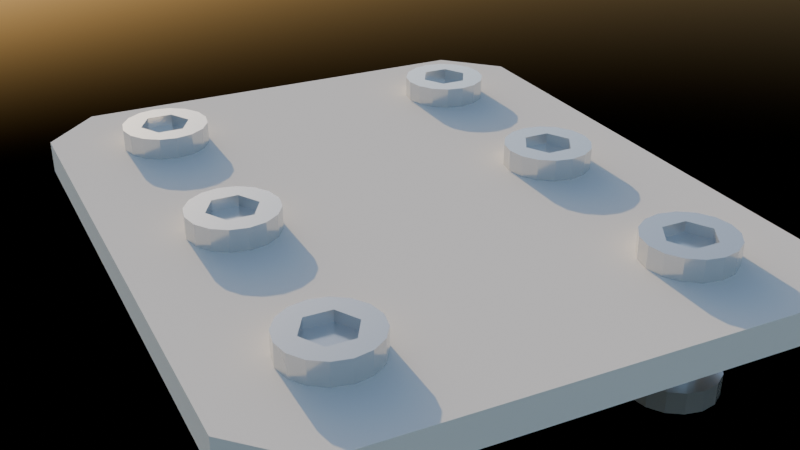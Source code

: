 # Source: plate_generator.blend  (saved by Blender 4.2.66; exported with 4.5.12 LTS)
import bpy
from mathutils import Matrix  # noqa: F401  (used for matrix-valued properties, if any)

bpy.ops.wm.read_factory_settings(use_empty=True)
scene = bpy.context.scene
scene.name = 'Scene'

# ---- collections
col_collection = bpy.data.collections.new('Collection'); scene.collection.children.link(col_collection)
col_scene = bpy.data.collections.new('scene'); scene.collection.children.link(col_scene)

# ---- materials (node trees are filled in below, after node groups)
mat_defaultplate = bpy.data.materials.new('defaultPlate')
mat_defaultscrew = bpy.data.materials.new('defaultScrew')
mat_defaultscrew.diffuse_color = (0.7043, 0.8, 0.2019, 1.0)
mat_defaulthole = bpy.data.materials.new('defaultHole')
mat_defaulthole.diffuse_color = (0.8, 0.2298, 0.3278, 1.0)
mat_bolts = bpy.data.materials.new('bolts')

# ---- node groups
ng_perimeter_shape = bpy.data.node_groups.new('perimeter_shape', 'GeometryNodeTree')
_s = ng_perimeter_shape.interface.new_socket(name='Curve', in_out='OUTPUT', socket_type='NodeSocketGeometry')
_s = ng_perimeter_shape.interface.new_socket(name='GridX', in_out='INPUT', socket_type='NodeSocketInt')
_s = ng_perimeter_shape.interface.new_socket(name='GridY', in_out='INPUT', socket_type='NodeSocketInt')
_s = ng_perimeter_shape.interface.new_socket(name='SpaceX', in_out='INPUT', socket_type='NodeSocketFloat')
_s.default_value = 20.0
_s.min_value = -1e+04
_s.max_value = 1e+04
_s = ng_perimeter_shape.interface.new_socket(name='SpaceY', in_out='INPUT', socket_type='NodeSocketFloat')
_s.default_value = 20.0
_s.min_value = -1e+04
_s.max_value = 1e+04
_s = ng_perimeter_shape.interface.new_socket(name='MarginX', in_out='INPUT', socket_type='NodeSocketFloat')
_s.default_value = 0.5
_s.min_value = -1e+04
_s.max_value = 1e+04
_s = ng_perimeter_shape.interface.new_socket(name='MarginY', in_out='INPUT', socket_type='NodeSocketFloat')
_s.default_value = 0.5
_s.min_value = -1e+04
_s.max_value = 1e+04
_s = ng_perimeter_shape.interface.new_socket(name='Radius', in_out='INPUT', socket_type='NodeSocketFloat')
_s.subtype = 'DISTANCE'
_s.default_value = 30.0
_s.min_value = 0.0
_N = ng_perimeter_shape.nodes; _L = ng_perimeter_shape.links
n0 = _N.new('NodeGroupOutput'); n0.name = 'Group Output'; n0.location = (1147, -48)
n1 = _N.new('NodeGroupInput'); n1.name = 'Group Input'; n1.location = (-941, 0)
n2 = _N.new('ShaderNodeMath'); n2.name = 'Math.003'; n2.location = (-545, 190)
n2.label = 'MinusOne'
n2.hide = True
n2.operation = 'SUBTRACT'
n2.inputs[1].default_value = 1.0
n3 = _N.new('ShaderNodeMath'); n3.name = 'Node'; n3.location = (-590, 61)
n3.label = 'Minus One'
n3.hide = True
n3.operation = 'SUBTRACT'
n3.inputs[1].default_value = 1.0
n4 = _N.new('ShaderNodeMath'); n4.name = 'Math.005'; n4.location = (-167, -2)
n4.hide = True
n4.operation = 'MULTIPLY'
n5 = _N.new('ShaderNodeMath'); n5.name = 'Math.006'; n5.location = (-216, -127)
n5.hide = True
n5.operation = 'MULTIPLY'
n6 = _N.new('ShaderNodeMath'); n6.name = 'Math.007'; n6.location = (53, -23)
n6.label = 'Add Margin'
n6.hide = True
n7 = _N.new('ShaderNodeMath'); n7.name = 'Math.008'; n7.location = (39, -142)
n7.label = 'Add Margin'
n7.hide = True
n8 = _N.new('ShaderNodeMath'); n8.name = 'Math.009'; n8.location = (-226, -197)
n8.label = 'Double Margin'
n8.hide = True
n8.operation = 'MULTIPLY'
n8.inputs[1].default_value = 2.0
n9 = _N.new('ShaderNodeMath'); n9.name = 'Math.010'; n9.location = (-168, -44)
n9.label = 'Double Margin'
n9.hide = True
n9.operation = 'MULTIPLY'
n9.inputs[1].default_value = 2.0
n10 = _N.new('GeometryNodeCurvePrimitiveQuadrilateral'); n10.name = 'Quadrilateral'; n10.location = (412, 197)
n11 = _N.new('GeometryNodeFilletCurve'); n11.name = 'Fillet Curve'; n11.location = (668, 117)
n11.inputs[1].default_value = 3
n12 = _N.new('NodeReroute'); n12.name = 'Reroute'; n12.location = (-5, -353)
n12.width = 16
n12.socket_idname = 'NodeSocketFloatDistance'
n13 = _N.new('GeometryNodeFillCurve'); n13.name = 'Fill Curve'; n13.location = (885, 50)
n13.mute = True
_L.new(n9.outputs[0], n6.inputs[1])
_L.new(n6.outputs[0], n10.inputs[0])
_L.new(n7.outputs[0], n10.inputs[1])
_L.new(n10.outputs[0], n11.inputs[0])
_L.new(n4.outputs[0], n6.inputs[0])
_L.new(n5.outputs[0], n7.inputs[0])
_L.new(n8.outputs[0], n7.inputs[1])
_L.new(n1.outputs[3], n5.inputs[1])
_L.new(n1.outputs[5], n8.inputs[0])
_L.new(n1.outputs[4], n9.inputs[0])
_L.new(n13.outputs[0], n0.inputs[0])
_L.new(n12.outputs[0], n11.inputs[2])
_L.new(n1.outputs[6], n12.inputs[0])
_L.new(n1.outputs[2], n4.inputs[1])
_L.new(n2.outputs[0], n4.inputs[0])
_L.new(n1.outputs[0], n2.inputs[0])
_L.new(n1.outputs[1], n3.inputs[0])
_L.new(n3.outputs[0], n5.inputs[0])
_L.new(n11.outputs[0], n13.inputs[0])
n0.is_active_output = True
ng_screwgrid = bpy.data.node_groups.new('ScrewGrid', 'GeometryNodeTree')
_s = ng_screwgrid.interface.new_socket(name='Mesh', in_out='OUTPUT', socket_type='NodeSocketGeometry')
_s = ng_screwgrid.interface.new_socket(name='Vertices X', in_out='INPUT', socket_type='NodeSocketInt')
_s.default_value = 3
_s.min_value = 2
_s.max_value = 1000
_s = ng_screwgrid.interface.new_socket(name='Vertices Y', in_out='INPUT', socket_type='NodeSocketInt')
_s.default_value = 3
_s.min_value = 2
_s.max_value = 1000
_s = ng_screwgrid.interface.new_socket(name='SpacingX', in_out='INPUT', socket_type='NodeSocketFloat')
_s.default_value = 20.0
_s.min_value = -1e+04
_s.max_value = 1e+04
_s = ng_screwgrid.interface.new_socket(name='SpacingY', in_out='INPUT', socket_type='NodeSocketFloat')
_s.default_value = 20.0
_s.min_value = -1e+04
_s.max_value = 1e+04
_N = ng_screwgrid.nodes; _L = ng_screwgrid.links
n0 = _N.new('NodeGroupOutput'); n0.name = 'Group Output'; n0.location = (552, 68)
n1 = _N.new('NodeGroupInput'); n1.name = 'Group Input'; n1.location = (-496, 45)
n2 = _N.new('GeometryNodeMeshGrid'); n2.name = 'Grid'; n2.location = (313, 199)
n3 = _N.new('ShaderNodeMath'); n3.name = 'Math'; n3.location = (-51, 136)
n3.hide = True
n3.operation = 'MULTIPLY'
n4 = _N.new('ShaderNodeMath'); n4.name = 'Math.001'; n4.location = (18, -143)
n4.hide = True
n4.operation = 'MULTIPLY'
n5 = _N.new('ShaderNodeMath'); n5.name = 'Math.011'; n5.location = (-296, 151)
n5.label = 'MinusOne'
n5.hide = True
n5.operation = 'SUBTRACT'
n5.inputs[1].default_value = 1.0
n6 = _N.new('ShaderNodeMath'); n6.name = 'Math.012'; n6.location = (-160, -64)
n6.label = 'MinusOne'
n6.hide = True
n6.operation = 'SUBTRACT'
n6.inputs[1].default_value = 1.0
_L.new(n3.outputs[0], n2.inputs[0])
_L.new(n4.outputs[0], n2.inputs[1])
_L.new(n6.outputs[0], n4.inputs[0])
_L.new(n5.outputs[0], n3.inputs[0])
_L.new(n1.outputs[3], n4.inputs[1])
_L.new(n1.outputs[2], n3.inputs[1])
_L.new(n1.outputs[0], n2.inputs[2])
_L.new(n1.outputs[0], n5.inputs[0])
_L.new(n1.outputs[1], n2.inputs[3])
_L.new(n1.outputs[1], n6.inputs[0])
_L.new(n2.outputs[0], n0.inputs[0])
n0.is_active_output = True
ng_screw_holes = bpy.data.node_groups.new('screw_holes', 'GeometryNodeTree')
_s = ng_screw_holes.interface.new_socket(name='screw_heads', in_out='OUTPUT', socket_type='NodeSocketGeometry')
_s = ng_screw_holes.interface.new_socket(name='screw_holes', in_out='OUTPUT', socket_type='NodeSocketGeometry')
_s = ng_screw_holes.interface.new_socket(name='GridX', in_out='INPUT', socket_type='NodeSocketInt')
_s.default_value = 3
_s.min_value = 2
_s.max_value = 1000
_s = ng_screw_holes.interface.new_socket(name='GridY', in_out='INPUT', socket_type='NodeSocketInt')
_s.default_value = 3
_s.min_value = 2
_s.max_value = 1000
_s = ng_screw_holes.interface.new_socket(name='SpacingX', in_out='INPUT', socket_type='NodeSocketFloat')
_s.default_value = 20.0
_s.min_value = -1e+04
_s.max_value = 1e+04
_s.description = 'SpaceX'
_s = ng_screw_holes.interface.new_socket(name='SpacingY', in_out='INPUT', socket_type='NodeSocketFloat')
_s.default_value = 20.0
_s.min_value = -1e+04
_s.max_value = 1e+04
_s.description = 'SpaceY'
_s = ng_screw_holes.interface.new_socket(name='Modulo', in_out='INPUT', socket_type='NodeSocketFloat')
_s.default_value = 0.5
_s.min_value = -1e+04
_s.max_value = 1e+04
_s = ng_screw_holes.interface.new_socket(name='BoltRadius', in_out='INPUT', socket_type='NodeSocketFloat')
_s.subtype = 'DISTANCE'
_s.default_value = 4.3
_s.min_value = 0.0
_s = ng_screw_holes.interface.new_socket(name='HeadRadius', in_out='INPUT', socket_type='NodeSocketFloat')
_s.subtype = 'DISTANCE'
_s.default_value = 10.0
_s.min_value = 0.0
_N = ng_screw_holes.nodes; _L = ng_screw_holes.links
n0 = _N.new('NodeGroupOutput'); n0.name = 'Group Output'; n0.location = (1054, -169)
n1 = _N.new('NodeGroupInput'); n1.name = 'Group Input'; n1.location = (-900, 33)
n2 = _N.new('GeometryNodeCurvePrimitiveCircle'); n2.name = 'Curve Circle'; n2.location = (208, -209)
n2.inputs[0].default_value = 12
n3 = _N.new('GeometryNodeInstanceOnPoints'); n3.name = 'Instance on Points'; n3.location = (600, 350)
n4 = _N.new('GeometryNodeInstanceOnPoints'); n4.name = 'Instance on Points.001'; n4.location = (607, -197)
n5 = _N.new('GeometryNodeCurvePrimitiveCircle'); n5.name = 'Curve Circle.001'; n5.location = (222, -362)
n5.inputs[0].default_value = 12
n6 = _N.new('GeometryNodeInputIndex'); n6.name = 'Index'; n6.location = (-655, 180)
n6.hide = True
n7 = _N.new('ShaderNodeMath'); n7.name = 'Math.002'; n7.location = (-422, 247)
n7.operation = 'FLOORED_MODULO'
n8 = _N.new('FunctionNodeBooleanMath'); n8.name = 'Boolean Math'; n8.location = (7, 214)
n8.operation = 'OR'
n9 = _N.new('FunctionNodeCompare'); n9.name = 'Compare.001'; n9.location = (-214, 247)
n9.operation = 'EQUAL'
n10 = _N.new('NodeGroupInput'); n10.name = 'Group Input.001'; n10.location = (-460, -322)
n11 = _N.new('ShaderNodeMath'); n11.name = 'Math.003'; n11.location = (-76, -306)
n11.label = 'HalfValue'
n11.hide = True
n11.operation = 'DIVIDE'
n11.inputs[1].default_value = 2.0
n12 = _N.new('ShaderNodeMath'); n12.name = 'Math.004'; n12.location = (-81, -377)
n12.label = 'HalfValue'
n12.hide = True
n12.operation = 'DIVIDE'
n12.inputs[1].default_value = 2.0
n13 = _N.new('NodeReroute'); n13.name = 'Reroute'; n13.location = (222, -34)
n13.width = 16
n13.socket_idname = 'NodeSocketGeometry'
n14 = _N.new('GeometryNodeGroup'); n14.name = 'Group'; n14.location = (-190, 11)
n14.width = 302
n14.node_tree = ng_screwgrid
n15 = _N.new('NodeReroute'); n15.name = 'Reroute.001'; n15.location = (360, -19)
n15.width = 16
n15.socket_idname = 'NodeSocketBool'
_L.new(n13.outputs[0], n3.inputs[0])
_L.new(n2.outputs[0], n3.inputs[2])
_L.new(n9.outputs[0], n8.inputs[0])
_L.new(n7.outputs[0], n9.inputs[0])
_L.new(n6.outputs[0], n7.inputs[0])
_L.new(n13.outputs[0], n4.inputs[0])
_L.new(n15.outputs[0], n3.inputs[1])
_L.new(n5.outputs[0], n4.inputs[2])
_L.new(n15.outputs[0], n4.inputs[1])
_L.new(n1.outputs[4], n7.inputs[1])
_L.new(n3.outputs[0], n0.inputs[0])
_L.new(n4.outputs[0], n0.inputs[1])
_L.new(n11.outputs[0], n2.inputs[4])
_L.new(n12.outputs[0], n5.inputs[4])
_L.new(n10.outputs[5], n11.inputs[0])
_L.new(n10.outputs[6], n12.inputs[0])
_L.new(n14.outputs[0], n13.inputs[0])
_L.new(n1.outputs[3], n14.inputs[3])
_L.new(n1.outputs[2], n14.inputs[2])
_L.new(n1.outputs[0], n14.inputs[0])
_L.new(n1.outputs[1], n14.inputs[1])
_L.new(n8.outputs[0], n15.inputs[0])
n0.is_active_output = True
ng_plate_generator = bpy.data.node_groups.new('plate_generator', 'GeometryNodeTree')
_s = ng_plate_generator.interface.new_socket(name='Geometry', in_out='OUTPUT', socket_type='NodeSocketGeometry')
_s = ng_plate_generator.interface.new_socket(name='Geometry', in_out='INPUT', socket_type='NodeSocketGeometry')
_s = ng_plate_generator.interface.new_socket(name='GridX', in_out='INPUT', socket_type='NodeSocketInt')
_s.default_value = 3
_s.min_value = 1
_s.max_value = 1000
_s = ng_plate_generator.interface.new_socket(name='GridY', in_out='INPUT', socket_type='NodeSocketInt')
_s.default_value = 3
_s.min_value = 1
_s.max_value = 1000
_s = ng_plate_generator.interface.new_socket(name='SpaceX', in_out='INPUT', socket_type='NodeSocketFloat')
_s.default_value = 20.0
_s = ng_plate_generator.interface.new_socket(name='SpaceY', in_out='INPUT', socket_type='NodeSocketFloat')
_s.default_value = 20.0
_s = ng_plate_generator.interface.new_socket(name='MarginX', in_out='INPUT', socket_type='NodeSocketFloat')
_s.default_value = 10.0
_s = ng_plate_generator.interface.new_socket(name='MarginY', in_out='INPUT', socket_type='NodeSocketFloat')
_s.default_value = 10.0
_s = ng_plate_generator.interface.new_socket(name='Modulo', in_out='INPUT', socket_type='NodeSocketInt')
_s = ng_plate_generator.interface.new_socket(name='DisplayHeads', in_out='INPUT', socket_type='NodeSocketBool')
_s.default_value = True
_s.description = 'DisplayHeads'
_s = ng_plate_generator.interface.new_socket(name='DisplayShaft', in_out='INPUT', socket_type='NodeSocketBool')
_s.default_value = True
_s.description = 'DisplayHeads'
_s = ng_plate_generator.interface.new_socket(name='DisplayGrid', in_out='INPUT', socket_type='NodeSocketBool')
_s.default_value = True
_s.description = 'DisplayHeads'
_s = ng_plate_generator.interface.new_socket(name='BoltRadius', in_out='INPUT', socket_type='NodeSocketFloat')
_s.subtype = 'DISTANCE'
_s.default_value = 4.0
_s.min_value = 0.0
_s = ng_plate_generator.interface.new_socket(name='HeadRadius', in_out='INPUT', socket_type='NodeSocketFloat')
_s.subtype = 'DISTANCE'
_s.default_value = 10.0
_s.min_value = 0.0
_s = ng_plate_generator.interface.new_socket(name='CornerRadius', in_out='INPUT', socket_type='NodeSocketFloat')
_s.subtype = 'DISTANCE'
_s.default_value = 30.0
_s.min_value = 0.0
ng_plate_generator.is_modifier = True
_N = ng_plate_generator.nodes; _L = ng_plate_generator.links
n0 = _N.new('NodeGroupInput'); n0.name = 'Group Input'; n0.location = (-1310, 212)
n1 = _N.new('NodeGroupOutput'); n1.name = 'Group Output'; n1.location = (2161, -95)
n2 = _N.new('GeometryNodeRealizeInstances'); n2.name = 'Realize Instances'; n2.location = (1907, -117)
n3 = _N.new('GeometryNodeJoinGeometry'); n3.name = 'Join Geometry'; n3.location = (1686, -115)
n4 = _N.new('GeometryNodeSwitch'); n4.name = 'Switch'; n4.location = (1253, 258)
n5 = _N.new('NodeGroupInput'); n5.name = 'Group Input.002'; n5.location = (266, 911)
n6 = _N.new('GeometryNodeSwitch'); n6.name = 'Switch.001'; n6.location = (991, -130)
n7 = _N.new('NodeGroupInput'); n7.name = 'Group Input.003'; n7.location = (-2048, 583)
n8 = _N.new('GeometryNodeSwitch'); n8.name = 'Switch.002'; n8.location = (844, 249)
n9 = _N.new('GeometryNodeGroup'); n9.name = 'Group'; n9.location = (-791, 700)
n9.width = 400
n9.node_tree = ng_perimeter_shape
n10 = _N.new('GeometryNodeGroup'); n10.name = 'Group.001'; n10.location = (-220, -80)
n10.width = 385
n10.node_tree = ng_screw_holes
_L.new(n3.outputs[0], n2.inputs[0])
_L.new(n4.outputs[0], n3.inputs[0])
_L.new(n6.outputs[0], n3.inputs[0])
_L.new(n5.outputs[8], n6.inputs[0])
_L.new(n2.outputs[0], n1.inputs[0])
_L.new(n7.outputs[3], n9.inputs[2])
_L.new(n7.outputs[4], n9.inputs[3])
_L.new(n7.outputs[6], n9.inputs[5])
_L.new(n7.outputs[2], n9.inputs[1])
_L.new(n7.outputs[1], n9.inputs[0])
_L.new(n7.outputs[5], n9.inputs[4])
_L.new(n0.outputs[1], n10.inputs[0])
_L.new(n0.outputs[3], n10.inputs[2])
_L.new(n0.outputs[2], n10.inputs[1])
_L.new(n0.outputs[4], n10.inputs[3])
_L.new(n0.outputs[7], n10.inputs[4])
_L.new(n5.outputs[10], n8.inputs[0])
_L.new(n5.outputs[9], n4.inputs[0])
_L.new(n8.outputs[0], n3.inputs[0])
_L.new(n0.outputs[11], n10.inputs[5])
_L.new(n0.outputs[12], n10.inputs[6])
_L.new(n7.outputs[13], n9.inputs[6])
_L.new(n9.outputs[0], n8.inputs[2])
_L.new(n10.outputs[0], n4.inputs[2])
_L.new(n10.outputs[1], n6.inputs[2])
n1.is_active_output = True
ng_bolthead = bpy.data.node_groups.new('BoltHead', 'GeometryNodeTree')
_s = ng_bolthead.interface.new_socket(name='Mesh', in_out='OUTPUT', socket_type='NodeSocketGeometry')
_s = ng_bolthead.interface.new_socket(name='Resolution', in_out='INPUT', socket_type='NodeSocketInt')
_s.default_value = 6
_s.min_value = 3
_s.max_value = 512
_s = ng_bolthead.interface.new_socket(name='Radius', in_out='INPUT', socket_type='NodeSocketFloat')
_s.subtype = 'DISTANCE'
_N = ng_bolthead.nodes; _L = ng_bolthead.links
n0 = _N.new('NodeGroupOutput'); n0.name = 'Group Output'; n0.location = (752, 0)
n1 = _N.new('NodeGroupInput'); n1.name = 'Group Input'; n1.location = (-762, 0)
n2 = _N.new('GeometryNodeMeshCylinder'); n2.name = 'Cylinder'; n2.location = (-20, -9)
n2.label = 'Cylinder boltHole'
n2.inputs[0].default_value = 6
n3 = _N.new('GeometryNodeMeshCylinder'); n3.name = 'Cylinder.002'; n3.location = (-244, 311)
n3.label = 'Cylinder boltHead'
n4 = _N.new('GeometryNodeMeshBoolean'); n4.name = 'Mesh Boolean'; n4.location = (562, 99)
n5 = _N.new('NodeReroute'); n5.name = 'Reroute'; n5.location = (-562, -135)
n5.width = 16
n5.socket_idname = 'NodeSocketFloatDistance'
n6 = _N.new('ShaderNodeMath'); n6.name = 'Math'; n6.location = (-321, -168)
n6.hide = True
n6.operation = 'MULTIPLY'
n6.inputs[1].default_value = 1.15
n7 = _N.new('ShaderNodeMath'); n7.name = 'Math.001'; n7.location = (-419, -239)
n7.hide = True
n7.operation = 'MULTIPLY'
n8 = _N.new('GeometryNodeTransform'); n8.name = 'Transform Geometry.001'; n8.location = (237, -76)
n9 = _N.new('ShaderNodeCombineXYZ'); n9.name = 'Combine XYZ'; n9.location = (-7, -311)
n9.hide = True
n10 = _N.new('GeometryNodeTransform'); n10.name = 'Transform Geometry.003'; n10.location = (199, 256)
n11 = _N.new('ShaderNodeCombineXYZ'); n11.name = 'Combine XYZ.002'; n11.location = (23, 150)
n12 = _N.new('ShaderNodeMath'); n12.name = 'Math.003'; n12.location = (-257, 20)
n12.label = 'HalfDepth'
n12.operation = 'MULTIPLY'
n13 = _N.new('ShaderNodeMath'); n13.name = 'Math.004'; n13.location = (-206, -284)
n13.operation = 'MULTIPLY'
n13.inputs[1].default_value = 1.51
n14 = _N.new('ShaderNodeMath'); n14.name = 'Math.005'; n14.location = (-537, 79)
n14.hide = True
n14.operation = 'MULTIPLY'
n14.inputs[0].default_value = 2.0
_L.new(n5.outputs[0], n7.inputs[0])
_L.new(n7.outputs[0], n2.inputs[4])
_L.new(n5.outputs[0], n14.inputs[1])
_L.new(n10.outputs[0], n4.inputs[0])
_L.new(n12.outputs[0], n11.inputs[2])
_L.new(n2.outputs[0], n8.inputs[0])
_L.new(n11.outputs[0], n10.inputs[1])
_L.new(n3.outputs[0], n10.inputs[0])
_L.new(n9.outputs[0], n8.inputs[1])
_L.new(n7.outputs[0], n13.inputs[0])
_L.new(n13.outputs[0], n9.inputs[2])
_L.new(n8.outputs[0], n4.inputs[1])
_L.new(n5.outputs[0], n12.inputs[0])
_L.new(n5.outputs[0], n3.inputs[4])
_L.new(n14.outputs[0], n3.inputs[3])
_L.new(n6.outputs[0], n2.inputs[3])
_L.new(n5.outputs[0], n6.inputs[0])
_L.new(n1.outputs[0], n3.inputs[0])
_L.new(n1.outputs[1], n5.inputs[0])
_L.new(n4.outputs[0], n0.inputs[0])
n0.is_active_output = True
ng_bolt_assembly = bpy.data.node_groups.new('bolt_assembly', 'GeometryNodeTree')
_s = ng_bolt_assembly.interface.new_socket(name='Geometry', in_out='OUTPUT', socket_type='NodeSocketGeometry')
_s = ng_bolt_assembly.interface.new_socket(name='Geometry', in_out='INPUT', socket_type='NodeSocketGeometry')
_s = ng_bolt_assembly.interface.new_socket(name='Depth', in_out='INPUT', socket_type='NodeSocketFloat')
_s.subtype = 'DISTANCE'
_s.default_value = 2.0
_s.min_value = 0.0
_s = ng_bolt_assembly.interface.new_socket(name='Radius', in_out='INPUT', socket_type='NodeSocketFloat')
_s.subtype = 'DISTANCE'
_s.default_value = 1.0
_s.min_value = 0.0
_s = ng_bolt_assembly.interface.new_socket(name='Resolution', in_out='INPUT', socket_type='NodeSocketInt')
_s.default_value = 16
ng_bolt_assembly.is_modifier = True
_N = ng_bolt_assembly.nodes; _L = ng_bolt_assembly.links
n0 = _N.new('NodeGroupInput'); n0.name = 'Group Input'; n0.location = (-926, 31)
n1 = _N.new('NodeGroupOutput'); n1.name = 'Group Output'; n1.location = (1229, 129)
n2 = _N.new('GeometryNodeMeshCylinder'); n2.name = 'Cylinder.001'; n2.location = (-384, 207)
n2.label = 'Cylinder shaft'
n3 = _N.new('GeometryNodeJoinGeometry'); n3.name = 'Join Geometry'; n3.location = (601, 200)
n4 = _N.new('NodeGroupInput'); n4.name = 'Group Input.001'; n4.location = (-2069, 529)
n5 = _N.new('GeometryNodeTransform'); n5.name = 'Transform Geometry.002'; n5.location = (98, 158)
n6 = _N.new('ShaderNodeCombineXYZ'); n6.name = 'Combine XYZ.001'; n6.location = (-145, 4)
n7 = _N.new('ShaderNodeMath'); n7.name = 'Math.002'; n7.location = (-356, -87)
n7.label = 'HalfDepth'
n7.operation = 'MULTIPLY'
n7.inputs[1].default_value = -0.5
n8 = _N.new('GeometryNodeSetMaterial'); n8.name = 'Set Material'; n8.location = (940, 186)
n8.inputs[2].default_value = mat_bolts
n9 = _N.new('GeometryNodeGroup'); n9.name = 'Group'; n9.location = (-758, 645)
n9.width = 319
n9.node_tree = ng_bolthead
n10 = _N.new('GeometryNodeGroup'); n10.name = 'Group.001'; n10.location = (-868, 475)
n10.width = 319
n10.node_tree = ng_bolthead
n11 = _N.new('GeometryNodeTransform'); n11.name = 'Transform Geometry.003'; n11.location = (-400, 562)
n11.inputs[2].default_value = (0.0, 3.142, 0.0)
n12 = _N.new('ShaderNodeCombineXYZ'); n12.name = 'Combine XYZ.002'; n12.location = (-671, 309)
n13 = _N.new('NodeReroute'); n13.name = 'Reroute'; n13.location = (438, 142)
n13.width = 16
n13.socket_idname = 'NodeSocketGeometry'
n14 = _N.new('ShaderNodeMath'); n14.name = 'Math'; n14.location = (-936, 311)
n14.operation = 'SUBTRACT'
n14.inputs[0].default_value = 0.0
n15 = _N.new('ShaderNodeMath'); n15.name = 'Math.001'; n15.location = (-1546, 464)
n15.label = 'HalfRadius'
n15.hide = True
n15.operation = 'MULTIPLY'
n16 = _N.new('NodeReroute'); n16.name = 'Reroute.001'; n16.location = (-1282, 439)
n16.width = 16
n16.socket_idname = 'NodeSocketFloat'
n17 = _N.new('NodeReroute'); n17.name = 'Reroute.002'; n17.location = (-527, -85)
n17.width = 16
n17.socket_idname = 'NodeSocketFloatDistance'
n18 = _N.new('ShaderNodeMath'); n18.name = 'Math.003'; n18.location = (-605, -21)
n18.label = 'HalfRadius'
n18.hide = True
n18.operation = 'MULTIPLY'
n19 = _N.new('NodeReroute'); n19.name = 'Reroute.003'; n19.location = (-1396, 214)
n19.width = 16
n19.socket_idname = 'NodeSocketInt'
_L.new(n8.outputs[0], n1.inputs[0])
_L.new(n17.outputs[0], n2.inputs[4])
_L.new(n5.outputs[0], n3.inputs[0])
_L.new(n18.outputs[0], n2.inputs[3])
_L.new(n19.outputs[0], n2.inputs[0])
_L.new(n2.outputs[0], n5.inputs[0])
_L.new(n6.outputs[0], n5.inputs[1])
_L.new(n17.outputs[0], n7.inputs[0])
_L.new(n7.outputs[0], n6.inputs[2])
_L.new(n3.outputs[0], n8.inputs[0])
_L.new(n19.outputs[0], n9.inputs[0])
_L.new(n16.outputs[0], n9.inputs[1])
_L.new(n19.outputs[0], n10.inputs[0])
_L.new(n16.outputs[0], n10.inputs[1])
_L.new(n10.outputs[0], n11.inputs[0])
_L.new(n12.outputs[0], n11.inputs[1])
_L.new(n14.outputs[0], n12.inputs[2])
_L.new(n13.outputs[0], n3.inputs[0])
_L.new(n9.outputs[0], n3.inputs[0])
_L.new(n11.outputs[0], n13.inputs[0])
_L.new(n4.outputs[1], n14.inputs[1])
_L.new(n15.outputs[0], n16.inputs[0])
_L.new(n4.outputs[2], n15.inputs[0])
_L.new(n0.outputs[1], n17.inputs[0])
_L.new(n0.outputs[2], n18.inputs[0])
_L.new(n4.outputs[3], n19.inputs[0])
n1.is_active_output = True
ng_plate_with_screws = bpy.data.node_groups.new('plate_with_screws', 'GeometryNodeTree')
_s = ng_plate_with_screws.interface.new_socket(name='Geometry', in_out='OUTPUT', socket_type='NodeSocketGeometry')
_s = ng_plate_with_screws.interface.new_socket(name='Geometry', in_out='INPUT', socket_type='NodeSocketGeometry')
_s = ng_plate_with_screws.interface.new_socket(name='BoltRadius', in_out='INPUT', socket_type='NodeSocketFloat')
_s.subtype = 'DISTANCE'
_s.default_value = 4.0
_s.min_value = 0.0
_s = ng_plate_with_screws.interface.new_socket(name='Vertices X', in_out='INPUT', socket_type='NodeSocketInt')
_s.default_value = 3
_s.min_value = 2
_s.max_value = 1000
_s = ng_plate_with_screws.interface.new_socket(name='Vertices Y', in_out='INPUT', socket_type='NodeSocketInt')
_s.default_value = 3
_s.min_value = 2
_s.max_value = 1000
_s = ng_plate_with_screws.interface.new_socket(name='SpacingX', in_out='INPUT', socket_type='NodeSocketFloat')
_s.default_value = 20.0
_s.min_value = -1e+04
_s.max_value = 1e+04
_s = ng_plate_with_screws.interface.new_socket(name='SpacingY', in_out='INPUT', socket_type='NodeSocketFloat')
_s.default_value = 20.0
_s.min_value = -1e+04
_s.max_value = 1e+04
_s = ng_plate_with_screws.interface.new_socket(name='PlateThickness', in_out='INPUT', socket_type='NodeSocketFloat')
_s.default_value = 2.0
ng_plate_with_screws.is_modifier = True
_N = ng_plate_with_screws.nodes; _L = ng_plate_with_screws.links
n0 = _N.new('NodeGroupOutput'); n0.name = 'Group Output'; n0.location = (915, 50)
n1 = _N.new('GeometryNodeExtrudeMesh'); n1.name = 'Extrude Mesh'; n1.location = (357, 488)
n2 = _N.new('GeometryNodeCurveToMesh'); n2.name = 'Curve to Mesh'; n2.location = (149, 495)
n3 = _N.new('GeometryNodeGroup'); n3.name = 'Group.001'; n3.location = (-477, 94)
n3.node_tree = ng_bolt_assembly
n3.inputs[1].default_value = 10.0
n3.inputs[3].default_value = 16
n4 = _N.new('NodeGroupInput'); n4.name = 'Group Input'; n4.location = (-1292, 282)
n5 = _N.new('GeometryNodeFillCurve'); n5.name = 'Fill Curve'; n5.location = (-95, 517)
n6 = _N.new('GeometryNodeGroup'); n6.name = 'Group'; n6.location = (-475, 305)
n6.node_tree = ng_screwgrid
n7 = _N.new('GeometryNodeInstanceOnPoints'); n7.name = 'Instance on Points'; n7.location = (-15, 282)
n8 = _N.new('GeometryNodeGroup'); n8.name = 'Group.002'; n8.location = (-459, 778)
n8.node_tree = ng_plate_generator
n8.inputs[5].default_value = 10.0
n8.inputs[6].default_value = 10.0
n8.inputs[7].default_value = 0
n8.inputs[8].default_value = False
n8.inputs[9].default_value = False
n8.inputs[10].default_value = True
n8.inputs[11].default_value = 4.0
n8.inputs[12].default_value = 10.0
n8.inputs[13].default_value = 5.0
n9 = _N.new('GeometryNodeJoinGeometry'); n9.name = 'Join Geometry'; n9.location = (655, 279)
n10 = _N.new('GeometryNodeTransform'); n10.name = 'Transform Geometry'; n10.location = (192, 251)
n11 = _N.new('ShaderNodeCombineXYZ'); n11.name = 'Combine XYZ'; n11.location = (-16, -111)
n12 = _N.new('NodeReroute'); n12.name = 'Reroute'; n12.location = (-632, -159)
n12.width = 16
n12.socket_idname = 'NodeSocketFloat'
_L.new(n2.outputs[0], n1.inputs[0])
_L.new(n4.outputs[1], n3.inputs[2])
_L.new(n5.outputs[0], n2.inputs[0])
_L.new(n4.outputs[2], n6.inputs[0])
_L.new(n4.outputs[3], n6.inputs[1])
_L.new(n4.outputs[4], n6.inputs[2])
_L.new(n4.outputs[5], n6.inputs[3])
_L.new(n6.outputs[0], n7.inputs[0])
_L.new(n3.outputs[0], n7.inputs[2])
_L.new(n4.outputs[2], n8.inputs[1])
_L.new(n4.outputs[3], n8.inputs[2])
_L.new(n4.outputs[4], n8.inputs[3])
_L.new(n4.outputs[5], n8.inputs[4])
_L.new(n8.outputs[0], n5.inputs[0])
_L.new(n1.outputs[0], n9.inputs[0])
_L.new(n10.outputs[0], n9.inputs[0])
_L.new(n9.outputs[0], n0.inputs[0])
_L.new(n7.outputs[0], n10.inputs[0])
_L.new(n11.outputs[0], n10.inputs[1])
_L.new(n12.outputs[0], n11.inputs[2])
_L.new(n12.outputs[0], n1.inputs[3])
_L.new(n4.outputs[6], n12.inputs[0])
n0.is_active_output = True

# ---- material node trees
mat_defaultscrew.use_nodes = True; mat_defaultscrew.node_tree.nodes.clear()
_N = mat_defaultscrew.node_tree.nodes; _L = mat_defaultscrew.node_tree.links
n0 = _N.new('ShaderNodeBsdfPrincipled'); n0.name = 'Principled BSDF'; n0.location = (10, 300)
n0.inputs[0].default_value = (0.7043, 0.8, 0.2019, 1.0)
n1 = _N.new('ShaderNodeOutputMaterial'); n1.name = 'Material Output'; n1.location = (300, 300)
_L.new(n0.outputs[0], n1.inputs[0])
n1.is_active_output = True
mat_defaulthole.use_nodes = True; mat_defaulthole.node_tree.nodes.clear()
_N = mat_defaulthole.node_tree.nodes; _L = mat_defaulthole.node_tree.links
n0 = _N.new('ShaderNodeBsdfPrincipled'); n0.name = 'Principled BSDF'; n0.location = (10, 300)
n0.inputs[0].default_value = (0.8, 0.2298, 0.3278, 1.0)
n1 = _N.new('ShaderNodeOutputMaterial'); n1.name = 'Material Output'; n1.location = (300, 300)
_L.new(n0.outputs[0], n1.inputs[0])
n1.is_active_output = True
mat_bolts.use_nodes = True; mat_bolts.node_tree.nodes.clear()
_N = mat_bolts.node_tree.nodes; _L = mat_bolts.node_tree.links
n0 = _N.new('ShaderNodeBsdfPrincipled'); n0.name = 'Principled BSDF'; n0.location = (10, 300)
n0.inputs[0].default_value = (0.7021, 0.7021, 0.7021, 1.0)
n0.inputs[1].default_value = 0.7045
n0.inputs[2].default_value = 0.1515
n1 = _N.new('ShaderNodeOutputMaterial'); n1.name = 'Material Output'; n1.location = (300, 300)
_L.new(n0.outputs[0], n1.inputs[0])
n1.is_active_output = True

# ---- world
world_world = bpy.data.worlds.new('World'); scene.world = world_world
world_world.use_nodes = True; world_world.node_tree.nodes.clear()
_N = world_world.node_tree.nodes; _L = world_world.node_tree.links
n0 = _N.new('ShaderNodeOutputWorld'); n0.name = 'World Output'; n0.location = (300, 300)
n1 = _N.new('ShaderNodeBackground'); n1.name = 'Background'; n1.location = (10, 300)
n1.inputs[1].default_value = 0.2
n2 = _N.new('ShaderNodeTexSky'); n2.name = 'Sky Texture'; n2.location = (-190, 260)
n2.sun_intensity = 0.2
_L.new(n1.outputs[0], n0.inputs[0])
_L.new(n2.outputs[0], n1.inputs[0])
n0.is_active_output = True
world_world.color = (0.05088, 0.05088, 0.05088)
world_world.use_sun_shadow = False
world_world.sun_shadow_jitter_overblur = 0.0

# ---- cameras
cam_camera = bpy.data.cameras.new('Camera')
cam_camera.clip_end = 5000.0
cam_camera.ortho_scale = 7.314
cam_camera.dof.use_dof = True
cam_camera.dof.aperture_fstop = 0.6
cam_camera.dof.aperture_blades = 5

# ---- meshes
me_plane_004 = bpy.data.meshes.new('Plane.004')
me_plane_004.from_pydata([(-1.0, -1.0, 0.0), (1.0, -1.0, 0.0), (-1.0, 1.0, 0.0), (1.0, 1.0, 0.0)], [], [(0, 1, 3, 2)])
_uv = me_plane_004.uv_layers.new(name='UVMap')
_uv.uv.foreach_set('vector', [0.0, 0.0, 1.0, 0.0, 1.0, 1.0, 0.0, 1.0])
me_plane_004.materials.append(mat_defaultplate)
me_plane_004.materials.append(mat_defaultscrew)
me_plane_004.materials.append(mat_defaulthole)
me_plane_004.update()
me_plane_005 = bpy.data.meshes.new('Plane.005')
me_plane_005.from_pydata([(-1.0, -1.0, 0.0), (1.0, -1.0, 0.0), (-1.0, 1.0, 0.0), (1.0, 1.0, 0.0)], [], [(0, 1, 3, 2)])
_uv = me_plane_005.uv_layers.new(name='UVMap')
_uv.uv.foreach_set('vector', [0.0, 0.0, 1.0, 0.0, 1.0, 1.0, 0.0, 1.0])
me_plane_005.materials.append(mat_bolts)
me_plane_005.update()
me_plane_006 = bpy.data.meshes.new('Plane.006')
me_plane_006.from_pydata([(-1.0, -1.0, 0.0), (1.0, -1.0, 0.0), (-1.0, 1.0, 0.0), (1.0, 1.0, 0.0)], [], [(0, 1, 3, 2)])
_uv = me_plane_006.uv_layers.new(name='UVMap')
_uv.uv.foreach_set('vector', [0.0, 0.0, 1.0, 0.0, 1.0, 1.0, 0.0, 1.0])
me_plane_006.update()

# ---- objects
ob_plate_generator = bpy.data.objects.new('plate_generator', me_plane_004)
ob_bolt_assembly = bpy.data.objects.new('bolt_assembly', me_plane_005)
ob_plane = bpy.data.objects.new('Plane', me_plane_006)
ob_camera = bpy.data.objects.new('Camera', cam_camera)
ob_focus = bpy.data.objects.new('focus', None)

# ---- transforms, parenting, visibility, modifiers, constraints
ob_plate_generator.location = (0.0, 0.0, 0.0)
_m = ob_plate_generator.modifiers.new('GeometryNodes', 'NODES')
_m.node_group = ng_plate_generator
_gi = [s.identifier for s in ng_plate_generator.interface.items_tree if s.item_type == 'SOCKET' and s.in_out == 'INPUT']
_m[_gi[3]] = 100.0  # SpaceX
_m[_gi[4]] = 100.0  # SpaceY
_m[_gi[9]] = False  # DisplayShaft
_m[_gi[11]] = 5.0  # BoltRadius
_m[_gi[13]] = 6.37  # CornerRadius
ob_bolt_assembly.location = (0.0, 0.0, 0.0)
_m = ob_bolt_assembly.modifiers.new('GeometryNodes', 'NODES')
_m.node_group = ng_bolt_assembly
_gi = [s.identifier for s in ng_bolt_assembly.interface.items_tree if s.item_type == 'SOCKET' and s.in_out == 'INPUT']
_m[_gi[1]] = 10.0  # Depth
_m[_gi[2]] = 3.0  # Radius
ob_plane.location = (0.0, 0.0, 0.0)
_m = ob_plane.modifiers.new('GeometryNodes', 'NODES')
_m.node_group = ng_plate_with_screws
_gi = [s.identifier for s in ng_plate_with_screws.interface.items_tree if s.item_type == 'SOCKET' and s.in_out == 'INPUT']
_m[_gi[2]] = 2  # Vertices X
_m[_gi[4]] = 30.0  # SpacingX
_m[_gi[6]] = 3.0  # PlateThickness
ob_camera.location = (-38.22, -77.89, 44.59)
ob_camera.lock_rotations_4d = False
ob_camera.empty_display_type = 'ARROWS'
ob_camera.color = (0.0, 0.0, 0.0, 0.0)
ob_camera.display_type = 'WIRE'
ob_camera.lineart.crease_threshold = 0.0
_c = ob_camera.constraints.new('TRACK_TO'); _c.name = 'Track To'
_c.target = ob_focus
ob_focus.location = (0.0, 0.0, 0.0)
cam_camera.dof.focus_object = ob_focus

# ---- collection membership
scene.collection.objects.link(ob_plate_generator)
scene.collection.objects.link(ob_bolt_assembly)
scene.collection.objects.link(ob_plane)
col_collection.objects.link(ob_camera)
col_collection.objects.link(ob_focus)

# ---- scene / render settings (as saved in the file)
scene.camera = ob_camera
scene.frame_start = 1; scene.frame_end = 250; scene.frame_set(1)
scene.render.engine = 'CYCLES'
scene.render.image_settings.file_format = 'OPEN_EXR'
scene.render.image_settings.color_depth = '32'
scene.render.image_settings.exr_codec = 'DWAA'
scene.render.image_settings.color_management = 'OVERRIDE'
scene.render.use_stamp_time = False
scene.render.use_stamp_frame = False
scene.render.use_stamp_scene = False
scene.render.use_stamp_note = True
scene.render.use_stamp_filename = False
scene.render.stamp_font_size = 9
scene.render.stamp_background = (0.0, 0.0, 0.0, 0.8)
scene.cycles.samples = 200
scene.cycles.adaptive_threshold = 0.05
scene.cycles.max_bounces = 8
scene.cycles.sample_clamp_indirect = 9.0
scene.eevee.ray_tracing_options.trace_max_roughness = 0.0
scene.view_settings.look = 'High Contrast'
scene.view_settings.view_transform = 'Filmic'
scene.unit_settings.scale_length = 0.001
bpy.context.view_layer.update()
